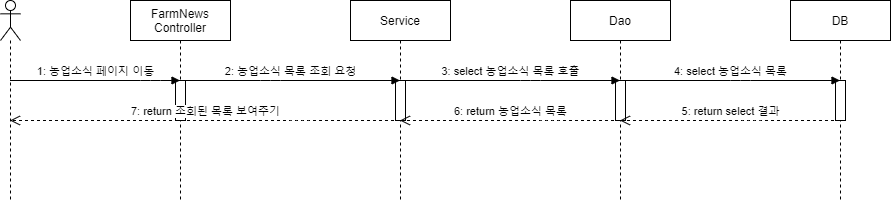

The diagram above was exported from draw.io. Its source (the exported page's mxGraphModel, read from the mxfile embedded in the PNG):
<mxGraphModel dx="1038" dy="531" grid="1" gridSize="10" guides="1" tooltips="1" connect="1" arrows="1" fold="1" page="1" pageScale="1" pageWidth="1654" pageHeight="1169" math="0" shadow="0">
  <root>
    <mxCell id="_VpMfpA1oPr184ma05nM-0" />
    <mxCell id="_VpMfpA1oPr184ma05nM-1" parent="_VpMfpA1oPr184ma05nM-0" />
    <mxCell id="_VpMfpA1oPr184ma05nM-2" value="" style="shape=umlLifeline;participant=umlActor;perimeter=lifelinePerimeter;whiteSpace=wrap;html=1;container=1;collapsible=0;recursiveResize=0;verticalAlign=top;spacingTop=36;outlineConnect=0;" vertex="1" parent="_VpMfpA1oPr184ma05nM-1">
      <mxGeometry x="70" y="40" width="20" height="200" as="geometry" />
    </mxCell>
    <mxCell id="_VpMfpA1oPr184ma05nM-3" value="FarmNews&lt;br&gt;Controller" style="shape=umlLifeline;perimeter=lifelinePerimeter;whiteSpace=wrap;html=1;container=1;collapsible=0;recursiveResize=0;outlineConnect=0;" vertex="1" parent="_VpMfpA1oPr184ma05nM-1">
      <mxGeometry x="200" y="40" width="100" height="200" as="geometry" />
    </mxCell>
    <mxCell id="_VpMfpA1oPr184ma05nM-8" value="" style="html=1;points=[];perimeter=orthogonalPerimeter;" vertex="1" parent="_VpMfpA1oPr184ma05nM-3">
      <mxGeometry x="45" y="80" width="10" height="40" as="geometry" />
    </mxCell>
    <mxCell id="_VpMfpA1oPr184ma05nM-4" value="Service" style="shape=umlLifeline;perimeter=lifelinePerimeter;whiteSpace=wrap;html=1;container=1;collapsible=0;recursiveResize=0;outlineConnect=0;" vertex="1" parent="_VpMfpA1oPr184ma05nM-1">
      <mxGeometry x="420" y="40" width="100" height="200" as="geometry" />
    </mxCell>
    <mxCell id="huIJXrQVE5Ta6-gKknWk-0" value="" style="html=1;points=[];perimeter=orthogonalPerimeter;" vertex="1" parent="_VpMfpA1oPr184ma05nM-4">
      <mxGeometry x="45" y="80" width="10" height="40" as="geometry" />
    </mxCell>
    <mxCell id="_VpMfpA1oPr184ma05nM-5" value="Dao" style="shape=umlLifeline;perimeter=lifelinePerimeter;whiteSpace=wrap;html=1;container=1;collapsible=0;recursiveResize=0;outlineConnect=0;" vertex="1" parent="_VpMfpA1oPr184ma05nM-1">
      <mxGeometry x="640" y="40" width="100" height="200" as="geometry" />
    </mxCell>
    <mxCell id="huIJXrQVE5Ta6-gKknWk-1" value="" style="html=1;points=[];perimeter=orthogonalPerimeter;" vertex="1" parent="_VpMfpA1oPr184ma05nM-5">
      <mxGeometry x="45" y="80" width="10" height="40" as="geometry" />
    </mxCell>
    <mxCell id="_VpMfpA1oPr184ma05nM-6" value="DB" style="shape=umlLifeline;perimeter=lifelinePerimeter;whiteSpace=wrap;html=1;container=1;collapsible=0;recursiveResize=0;outlineConnect=0;" vertex="1" parent="_VpMfpA1oPr184ma05nM-1">
      <mxGeometry x="860" y="40" width="100" height="200" as="geometry" />
    </mxCell>
    <mxCell id="huIJXrQVE5Ta6-gKknWk-2" value="" style="html=1;points=[];perimeter=orthogonalPerimeter;" vertex="1" parent="_VpMfpA1oPr184ma05nM-6">
      <mxGeometry x="45" y="80" width="10" height="40" as="geometry" />
    </mxCell>
    <mxCell id="_VpMfpA1oPr184ma05nM-7" value="1: 농업소식 페이지 이동" style="html=1;verticalAlign=bottom;endArrow=block;" edge="1" parent="_VpMfpA1oPr184ma05nM-1" source="_VpMfpA1oPr184ma05nM-2" target="_VpMfpA1oPr184ma05nM-3">
      <mxGeometry width="80" relative="1" as="geometry">
        <mxPoint x="120" y="130" as="sourcePoint" />
        <mxPoint x="200" y="130" as="targetPoint" />
        <Array as="points">
          <mxPoint x="220" y="120" />
        </Array>
      </mxGeometry>
    </mxCell>
    <mxCell id="_VpMfpA1oPr184ma05nM-9" value="2: 농업소식 목록 조회 요청" style="html=1;verticalAlign=bottom;endArrow=block;" edge="1" parent="_VpMfpA1oPr184ma05nM-1" source="_VpMfpA1oPr184ma05nM-3" target="_VpMfpA1oPr184ma05nM-4">
      <mxGeometry width="80" relative="1" as="geometry">
        <mxPoint x="310" y="120" as="sourcePoint" />
        <mxPoint x="390" y="120" as="targetPoint" />
        <Array as="points">
          <mxPoint x="340" y="120" />
        </Array>
      </mxGeometry>
    </mxCell>
    <mxCell id="huIJXrQVE5Ta6-gKknWk-3" value="3: select 농업소식 목록 호출" style="html=1;verticalAlign=bottom;endArrow=block;" edge="1" parent="_VpMfpA1oPr184ma05nM-1" source="_VpMfpA1oPr184ma05nM-4" target="_VpMfpA1oPr184ma05nM-5">
      <mxGeometry width="80" relative="1" as="geometry">
        <mxPoint x="520" y="120" as="sourcePoint" />
        <mxPoint x="600" y="120" as="targetPoint" />
        <Array as="points">
          <mxPoint x="600" y="120" />
        </Array>
      </mxGeometry>
    </mxCell>
    <mxCell id="huIJXrQVE5Ta6-gKknWk-4" value="4: select 농업소식 목록" style="html=1;verticalAlign=bottom;endArrow=block;" edge="1" parent="_VpMfpA1oPr184ma05nM-1" source="_VpMfpA1oPr184ma05nM-5" target="_VpMfpA1oPr184ma05nM-6">
      <mxGeometry width="80" relative="1" as="geometry">
        <mxPoint x="760" y="120" as="sourcePoint" />
        <mxPoint x="840" y="120" as="targetPoint" />
        <Array as="points">
          <mxPoint x="810" y="120" />
        </Array>
      </mxGeometry>
    </mxCell>
    <mxCell id="huIJXrQVE5Ta6-gKknWk-5" value="5: return select 결과" style="html=1;verticalAlign=bottom;endArrow=open;dashed=1;endSize=8;" edge="1" parent="_VpMfpA1oPr184ma05nM-1" source="_VpMfpA1oPr184ma05nM-6" target="_VpMfpA1oPr184ma05nM-5">
      <mxGeometry relative="1" as="geometry">
        <mxPoint x="840" y="160" as="sourcePoint" />
        <mxPoint x="760" y="160" as="targetPoint" />
        <Array as="points">
          <mxPoint x="820" y="160" />
        </Array>
      </mxGeometry>
    </mxCell>
    <mxCell id="huIJXrQVE5Ta6-gKknWk-6" value="6: return 농업소식 목록" style="html=1;verticalAlign=bottom;endArrow=open;dashed=1;endSize=8;" edge="1" parent="_VpMfpA1oPr184ma05nM-1" source="_VpMfpA1oPr184ma05nM-5" target="_VpMfpA1oPr184ma05nM-4">
      <mxGeometry relative="1" as="geometry">
        <mxPoint x="630" y="170" as="sourcePoint" />
        <mxPoint x="520" y="160" as="targetPoint" />
        <Array as="points">
          <mxPoint x="620" y="160" />
        </Array>
      </mxGeometry>
    </mxCell>
    <mxCell id="HQV21w9I2Tm7iqZ8kMNI-0" value="7: return 조회된 목록 보여주기" style="html=1;verticalAlign=bottom;endArrow=open;dashed=1;endSize=8;" edge="1" parent="_VpMfpA1oPr184ma05nM-1" source="_VpMfpA1oPr184ma05nM-4" target="_VpMfpA1oPr184ma05nM-2">
      <mxGeometry relative="1" as="geometry">
        <mxPoint x="390" y="160" as="sourcePoint" />
        <mxPoint x="310" y="160" as="targetPoint" />
        <Array as="points">
          <mxPoint x="370" y="160" />
        </Array>
      </mxGeometry>
    </mxCell>
  </root>
</mxGraphModel>